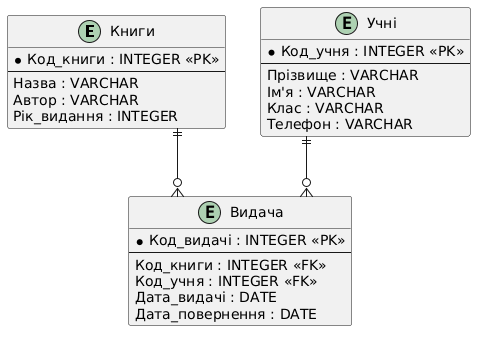

The diagram above was rendered by PlantUML. Its source (embedded in the PNG):
@startuml
skinparam linetype ortho
skinparam entity {
  BackgroundColor #DBEAFE
  BorderColor #2563EB
}
entity "Книги" {
  * Код_книги : INTEGER <<PK>>
  --
  Назва : VARCHAR
  Автор : VARCHAR
  Рік_видання : INTEGER
}
entity "Учні" {
  * Код_учня : INTEGER <<PK>>
  --
  Прізвище : VARCHAR
  Ім'я : VARCHAR
  Клас : VARCHAR
  Телефон : VARCHAR
}
entity "Видача" {
  * Код_видачі : INTEGER <<PK>>
  --
  Код_книги : INTEGER <<FK>>
  Код_учня : INTEGER <<FK>>
  Дата_видачі : DATE
  Дата_повернення : DATE
}
Книги ||--o{ Видача
Учні ||--o{ Видача
@enduml